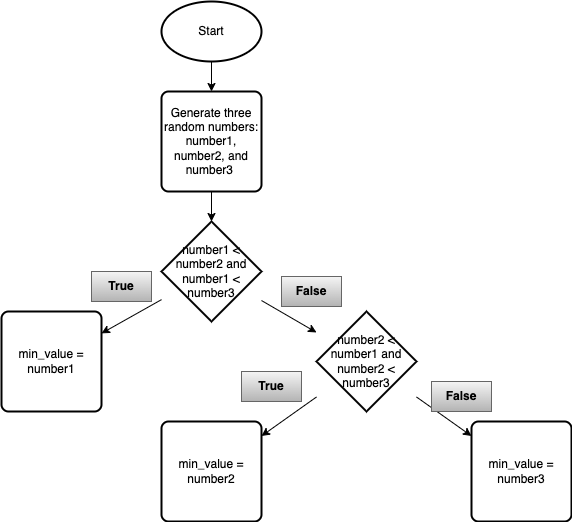

The diagram above was exported from draw.io. Its source (the exported page's mxGraphModel, read from the mxfile embedded in the PNG):
<mxGraphModel dx="649" dy="300" grid="1" gridSize="10" guides="1" tooltips="1" connect="1" arrows="1" fold="1" page="1" pageScale="1" pageWidth="850" pageHeight="1100" math="0" shadow="0">
  <root>
    <mxCell id="0" />
    <mxCell id="1" parent="0" />
    <mxCell id="4" value="" style="edgeStyle=none;html=1;" edge="1" parent="1" source="2" target="3">
      <mxGeometry relative="1" as="geometry" />
    </mxCell>
    <mxCell id="2" value="Start" style="strokeWidth=2;html=1;shape=mxgraph.flowchart.start_1;whiteSpace=wrap;" vertex="1" parent="1">
      <mxGeometry x="270" y="40" width="100" height="60" as="geometry" />
    </mxCell>
    <mxCell id="6" value="" style="edgeStyle=none;html=1;" edge="1" parent="1" source="3" target="5">
      <mxGeometry relative="1" as="geometry" />
    </mxCell>
    <mxCell id="3" value="Generate three random numbers:&lt;br&gt;number1, number2, and number3&amp;nbsp;" style="rounded=1;whiteSpace=wrap;html=1;absoluteArcSize=1;arcSize=14;strokeWidth=2;" vertex="1" parent="1">
      <mxGeometry x="270" y="130" width="100" height="100" as="geometry" />
    </mxCell>
    <mxCell id="10" value="" style="edgeStyle=none;html=1;" edge="1" parent="1" source="5" target="9">
      <mxGeometry relative="1" as="geometry" />
    </mxCell>
    <mxCell id="14" value="" style="edgeStyle=none;html=1;" edge="1" parent="1" source="5" target="13">
      <mxGeometry relative="1" as="geometry" />
    </mxCell>
    <mxCell id="5" value="number1 &amp;lt; number2 and number1 &amp;lt; number3" style="strokeWidth=2;html=1;shape=mxgraph.flowchart.decision;whiteSpace=wrap;" vertex="1" parent="1">
      <mxGeometry x="270" y="260" width="100" height="100" as="geometry" />
    </mxCell>
    <mxCell id="9" value="min_value = number1" style="rounded=1;whiteSpace=wrap;html=1;absoluteArcSize=1;arcSize=14;strokeWidth=2;" vertex="1" parent="1">
      <mxGeometry x="110" y="350" width="100" height="100" as="geometry" />
    </mxCell>
    <mxCell id="16" value="" style="edgeStyle=none;html=1;" edge="1" parent="1" source="13" target="15">
      <mxGeometry relative="1" as="geometry" />
    </mxCell>
    <mxCell id="20" value="" style="edgeStyle=none;html=1;" edge="1" parent="1" source="13" target="19">
      <mxGeometry relative="1" as="geometry" />
    </mxCell>
    <mxCell id="13" value="number2 &amp;lt; number1 and number2 &amp;lt; number3" style="strokeWidth=2;html=1;shape=mxgraph.flowchart.decision;whiteSpace=wrap;" vertex="1" parent="1">
      <mxGeometry x="425" y="350" width="100" height="100" as="geometry" />
    </mxCell>
    <mxCell id="15" value="min_value = number2" style="rounded=1;whiteSpace=wrap;html=1;absoluteArcSize=1;arcSize=14;strokeWidth=2;" vertex="1" parent="1">
      <mxGeometry x="270" y="460" width="100" height="100" as="geometry" />
    </mxCell>
    <mxCell id="19" value="min_value = number3" style="rounded=1;whiteSpace=wrap;html=1;absoluteArcSize=1;arcSize=14;strokeWidth=2;" vertex="1" parent="1">
      <mxGeometry x="580" y="460" width="100" height="100" as="geometry" />
    </mxCell>
    <mxCell id="21" value="True" style="text;html=1;strokeColor=#666666;fillColor=#f5f5f5;align=center;verticalAlign=middle;whiteSpace=wrap;rounded=0;fontStyle=1;gradientColor=#b3b3b3;" vertex="1" parent="1">
      <mxGeometry x="200" y="310" width="60" height="30" as="geometry" />
    </mxCell>
    <mxCell id="22" value="False" style="text;html=1;strokeColor=#666666;fillColor=#f5f5f5;align=center;verticalAlign=middle;whiteSpace=wrap;rounded=0;fontStyle=1;gradientColor=#b3b3b3;" vertex="1" parent="1">
      <mxGeometry x="540" y="420" width="60" height="30" as="geometry" />
    </mxCell>
    <mxCell id="23" value="False" style="text;html=1;strokeColor=#666666;fillColor=#f5f5f5;align=center;verticalAlign=middle;whiteSpace=wrap;rounded=0;fontStyle=1;gradientColor=#b3b3b3;" vertex="1" parent="1">
      <mxGeometry x="390" y="315" width="60" height="30" as="geometry" />
    </mxCell>
    <mxCell id="24" value="True" style="text;html=1;strokeColor=#666666;fillColor=#f5f5f5;align=center;verticalAlign=middle;whiteSpace=wrap;rounded=0;fontStyle=1;gradientColor=#b3b3b3;" vertex="1" parent="1">
      <mxGeometry x="350" y="410" width="60" height="30" as="geometry" />
    </mxCell>
  </root>
</mxGraphModel>